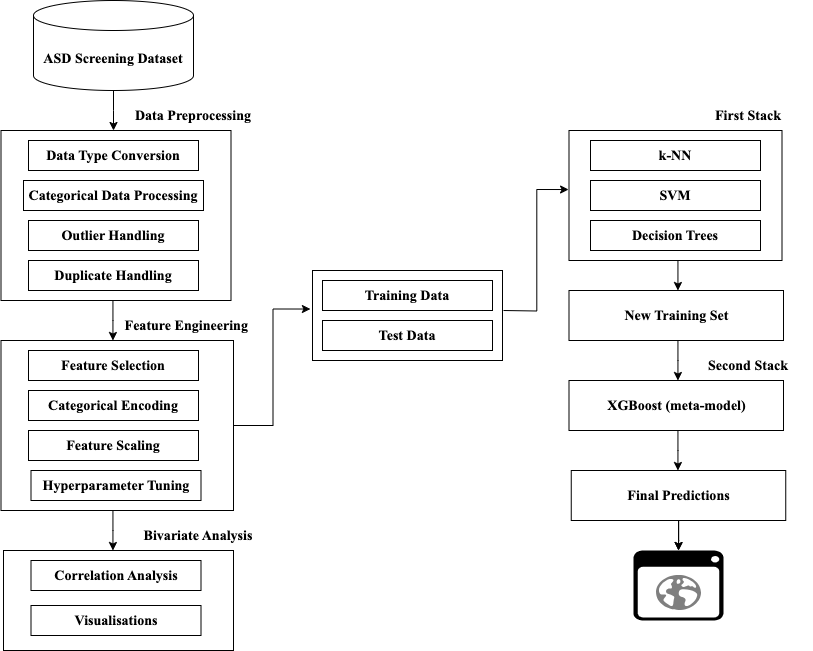

The diagram above was exported from draw.io. Its source (the exported page's mxGraphModel, read from the mxfile embedded in the PNG):
<mxGraphModel dx="788" dy="632" grid="1" gridSize="10" guides="1" tooltips="1" connect="1" arrows="1" fold="1" page="1" pageScale="1" pageWidth="827" pageHeight="1169" math="0" shadow="0">
  <root>
    <mxCell id="0" />
    <mxCell id="1" parent="0" />
    <mxCell id="E1RPOg05SSObHEbHbLJl-1" value="&lt;h3&gt;ASD Screening Dataset&lt;/h3&gt;" style="shape=cylinder3;whiteSpace=wrap;html=1;boundedLbl=1;backgroundOutline=1;size=15;fontFamily=Times New Roman;fontColor=#000000;strokeColor=#000000;" parent="1" vertex="1">
      <mxGeometry x="40" y="50" width="160" height="90" as="geometry" />
    </mxCell>
    <mxCell id="E1RPOg05SSObHEbHbLJl-15" value="" style="rounded=0;whiteSpace=wrap;html=1;" parent="1" vertex="1">
      <mxGeometry x="7.5" y="390" width="232.5" height="170" as="geometry" />
    </mxCell>
    <mxCell id="E1RPOg05SSObHEbHbLJl-17" value="&lt;h3&gt;Feature Selection&lt;/h3&gt;" style="rounded=0;whiteSpace=wrap;html=1;fontFamily=Times New Roman;strokeColor=#000000;fontColor=#000000;" parent="1" vertex="1">
      <mxGeometry x="35" y="400" width="170" height="30" as="geometry" />
    </mxCell>
    <mxCell id="E1RPOg05SSObHEbHbLJl-18" value="&lt;h3&gt;Categorical Encoding&lt;/h3&gt;" style="rounded=0;whiteSpace=wrap;html=1;fontFamily=Times New Roman;strokeColor=#000000;fontColor=#000000;" parent="1" vertex="1">
      <mxGeometry x="35" y="440" width="170" height="30" as="geometry" />
    </mxCell>
    <mxCell id="E1RPOg05SSObHEbHbLJl-19" value="&lt;h3&gt;Feature Scaling&lt;/h3&gt;" style="rounded=0;whiteSpace=wrap;html=1;fontFamily=Times New Roman;strokeColor=#000000;fontColor=#000000;" parent="1" vertex="1">
      <mxGeometry x="35" y="480" width="170" height="30" as="geometry" />
    </mxCell>
    <mxCell id="E1RPOg05SSObHEbHbLJl-20" value="&lt;h3&gt;Hyperparameter Tuning&lt;/h3&gt;" style="rounded=0;whiteSpace=wrap;html=1;fontFamily=Times New Roman;strokeColor=#000000;fontColor=#000000;" parent="1" vertex="1">
      <mxGeometry x="37.5" y="520" width="170" height="30" as="geometry" />
    </mxCell>
    <mxCell id="E1RPOg05SSObHEbHbLJl-21" value="" style="rounded=0;whiteSpace=wrap;html=1;" parent="1" vertex="1">
      <mxGeometry x="7.5" y="180" width="230" height="170" as="geometry" />
    </mxCell>
    <mxCell id="E1RPOg05SSObHEbHbLJl-22" value="&lt;h3&gt;Data Type Conversion&lt;/h3&gt;" style="rounded=0;whiteSpace=wrap;html=1;fontFamily=Times New Roman;strokeColor=#000000;fontColor=#000000;" parent="1" vertex="1">
      <mxGeometry x="35" y="190" width="170" height="30" as="geometry" />
    </mxCell>
    <mxCell id="E1RPOg05SSObHEbHbLJl-23" value="&lt;h3&gt;Categorical Data Processing&lt;/h3&gt;" style="rounded=0;whiteSpace=wrap;html=1;fontFamily=Times New Roman;fontColor=#000000;strokeColor=#000000;" parent="1" vertex="1">
      <mxGeometry x="30" y="230" width="180" height="30" as="geometry" />
    </mxCell>
    <mxCell id="E1RPOg05SSObHEbHbLJl-24" value="&lt;h3&gt;Outlier Handling&lt;/h3&gt;" style="rounded=0;whiteSpace=wrap;html=1;fontFamily=Times New Roman;strokeColor=#000000;fontColor=#000000;" parent="1" vertex="1">
      <mxGeometry x="35" y="270" width="170" height="30" as="geometry" />
    </mxCell>
    <mxCell id="E1RPOg05SSObHEbHbLJl-25" value="&lt;h3&gt;Duplicate Handling&lt;/h3&gt;" style="rounded=0;whiteSpace=wrap;html=1;fontFamily=Times New Roman;fontColor=#000000;strokeColor=default;" parent="1" vertex="1">
      <mxGeometry x="35" y="310" width="170" height="30" as="geometry" />
    </mxCell>
    <mxCell id="E1RPOg05SSObHEbHbLJl-26" value="" style="rounded=0;whiteSpace=wrap;html=1;" parent="1" vertex="1">
      <mxGeometry x="10" y="600" width="230" height="100" as="geometry" />
    </mxCell>
    <mxCell id="E1RPOg05SSObHEbHbLJl-27" value="&lt;h3&gt;Correlation Analysis&lt;/h3&gt;" style="rounded=0;whiteSpace=wrap;html=1;fontFamily=Times New Roman;strokeColor=#000000;fontColor=#000000;" parent="1" vertex="1">
      <mxGeometry x="37.5" y="610" width="170" height="30" as="geometry" />
    </mxCell>
    <mxCell id="E1RPOg05SSObHEbHbLJl-28" value="&lt;h3&gt;Visualisations&lt;/h3&gt;" style="rounded=0;whiteSpace=wrap;html=1;fontFamily=Times New Roman;strokeColor=#000000;fontColor=#000000;" parent="1" vertex="1">
      <mxGeometry x="37.5" y="655" width="170" height="30" as="geometry" />
    </mxCell>
    <mxCell id="E1RPOg05SSObHEbHbLJl-29" value="" style="rounded=0;whiteSpace=wrap;html=1;" parent="1" vertex="1">
      <mxGeometry x="319" y="320" width="190" height="90" as="geometry" />
    </mxCell>
    <mxCell id="E1RPOg05SSObHEbHbLJl-30" value="&lt;h3&gt;Test Data&lt;/h3&gt;" style="rounded=0;whiteSpace=wrap;html=1;fontFamily=Times New Roman;strokeColor=#000000;fontColor=#000000;" parent="1" vertex="1">
      <mxGeometry x="329" y="370" width="170" height="30" as="geometry" />
    </mxCell>
    <mxCell id="E1RPOg05SSObHEbHbLJl-31" value="&lt;h3&gt;Training Data&lt;/h3&gt;" style="rounded=0;whiteSpace=wrap;html=1;fontFamily=Times New Roman;strokeColor=#000000;fontColor=#000000;" parent="1" vertex="1">
      <mxGeometry x="329" y="330" width="170" height="30" as="geometry" />
    </mxCell>
    <mxCell id="E1RPOg05SSObHEbHbLJl-32" value="" style="rounded=0;whiteSpace=wrap;html=1;" parent="1" vertex="1">
      <mxGeometry x="575.5" y="180" width="213" height="130" as="geometry" />
    </mxCell>
    <mxCell id="E1RPOg05SSObHEbHbLJl-33" value="&lt;h3&gt;Decision Trees&lt;/h3&gt;" style="rounded=0;whiteSpace=wrap;html=1;fontFamily=Times New Roman;strokeColor=#000000;fontColor=#000000;" parent="1" vertex="1">
      <mxGeometry x="597" y="270" width="170" height="30" as="geometry" />
    </mxCell>
    <mxCell id="E1RPOg05SSObHEbHbLJl-34" value="&lt;h3&gt;SVM&lt;/h3&gt;" style="rounded=0;whiteSpace=wrap;html=1;fontFamily=Times New Roman;strokeColor=#000000;fontColor=#000000;" parent="1" vertex="1">
      <mxGeometry x="597" y="230" width="170" height="30" as="geometry" />
    </mxCell>
    <mxCell id="E1RPOg05SSObHEbHbLJl-35" value="&lt;h3&gt;k-NN&lt;/h3&gt;" style="rounded=0;whiteSpace=wrap;html=1;fontFamily=Times New Roman;strokeColor=#000000;fontColor=#000000;" parent="1" vertex="1">
      <mxGeometry x="597" y="190" width="170" height="30" as="geometry" />
    </mxCell>
    <mxCell id="E1RPOg05SSObHEbHbLJl-37" value="&lt;h3&gt;&lt;font face=&quot;Times New Roman&quot;&gt;New Training Set&lt;/font&gt;&lt;/h3&gt;" style="rounded=0;whiteSpace=wrap;html=1;" parent="1" vertex="1">
      <mxGeometry x="575.5" y="340" width="214.5" height="50" as="geometry" />
    </mxCell>
    <mxCell id="E1RPOg05SSObHEbHbLJl-48" value="" style="edgeStyle=orthogonalEdgeStyle;rounded=0;orthogonalLoop=1;jettySize=auto;html=1;" parent="1" source="E1RPOg05SSObHEbHbLJl-38" target="E1RPOg05SSObHEbHbLJl-40" edge="1">
      <mxGeometry relative="1" as="geometry" />
    </mxCell>
    <mxCell id="E1RPOg05SSObHEbHbLJl-49" value="" style="edgeStyle=orthogonalEdgeStyle;rounded=0;orthogonalLoop=1;jettySize=auto;html=1;" parent="1" source="E1RPOg05SSObHEbHbLJl-38" target="E1RPOg05SSObHEbHbLJl-40" edge="1">
      <mxGeometry relative="1" as="geometry" />
    </mxCell>
    <mxCell id="E1RPOg05SSObHEbHbLJl-38" value="&lt;h3&gt;&lt;font face=&quot;Times New Roman&quot;&gt;Final Predictions&lt;/font&gt;&lt;/h3&gt;" style="rounded=0;whiteSpace=wrap;html=1;" parent="1" vertex="1">
      <mxGeometry x="577.75" y="520" width="214.5" height="50" as="geometry" />
    </mxCell>
    <mxCell id="E1RPOg05SSObHEbHbLJl-39" value="&lt;h3&gt;&lt;font face=&quot;Times New Roman&quot;&gt;XGBoost (meta-model)&lt;/font&gt;&lt;/h3&gt;" style="rounded=0;whiteSpace=wrap;html=1;" parent="1" vertex="1">
      <mxGeometry x="575.5" y="430" width="214.5" height="50" as="geometry" />
    </mxCell>
    <mxCell id="E1RPOg05SSObHEbHbLJl-40" value="" style="shadow=0;dashed=0;html=1;strokeColor=none;fillColor=#000000;labelPosition=center;verticalLabelPosition=bottom;verticalAlign=top;align=center;outlineConnect=0;shape=mxgraph.veeam.2d.web_ui;" parent="1" vertex="1">
      <mxGeometry x="640" y="600" width="90" height="70" as="geometry" />
    </mxCell>
    <mxCell id="E1RPOg05SSObHEbHbLJl-41" value="" style="endArrow=classic;html=1;rounded=0;exitX=0.5;exitY=1;exitDx=0;exitDy=0;exitPerimeter=0;" parent="1" source="E1RPOg05SSObHEbHbLJl-1" edge="1">
      <mxGeometry width="50" height="50" relative="1" as="geometry">
        <mxPoint x="380" y="410" as="sourcePoint" />
        <mxPoint x="120" y="180" as="targetPoint" />
        <Array as="points">
          <mxPoint x="120" y="160" />
        </Array>
      </mxGeometry>
    </mxCell>
    <mxCell id="E1RPOg05SSObHEbHbLJl-42" value="" style="endArrow=classic;html=1;rounded=0;exitX=0.5;exitY=1;exitDx=0;exitDy=0;exitPerimeter=0;" parent="1" edge="1">
      <mxGeometry width="50" height="50" relative="1" as="geometry">
        <mxPoint x="119.44" y="350" as="sourcePoint" />
        <mxPoint x="119.44" y="390" as="targetPoint" />
        <Array as="points">
          <mxPoint x="119.44" y="370" />
        </Array>
      </mxGeometry>
    </mxCell>
    <mxCell id="E1RPOg05SSObHEbHbLJl-44" value="" style="endArrow=classic;html=1;rounded=0;exitX=0.5;exitY=1;exitDx=0;exitDy=0;exitPerimeter=0;" parent="1" edge="1">
      <mxGeometry width="50" height="50" relative="1" as="geometry">
        <mxPoint x="684.44" y="390" as="sourcePoint" />
        <mxPoint x="684.44" y="430" as="targetPoint" />
        <Array as="points">
          <mxPoint x="684.44" y="410" />
        </Array>
      </mxGeometry>
    </mxCell>
    <mxCell id="E1RPOg05SSObHEbHbLJl-45" value="" style="endArrow=classic;html=1;rounded=0;exitX=0.5;exitY=1;exitDx=0;exitDy=0;exitPerimeter=0;" parent="1" edge="1">
      <mxGeometry width="50" height="50" relative="1" as="geometry">
        <mxPoint x="119.44" y="560" as="sourcePoint" />
        <mxPoint x="119.44" y="600" as="targetPoint" />
        <Array as="points">
          <mxPoint x="119.44" y="580" />
        </Array>
      </mxGeometry>
    </mxCell>
    <mxCell id="E1RPOg05SSObHEbHbLJl-46" value="" style="endArrow=classic;html=1;rounded=0;exitX=0.5;exitY=1;exitDx=0;exitDy=0;exitPerimeter=0;" parent="1" edge="1">
      <mxGeometry width="50" height="50" relative="1" as="geometry">
        <mxPoint x="684.44" y="480" as="sourcePoint" />
        <mxPoint x="684.44" y="520" as="targetPoint" />
        <Array as="points">
          <mxPoint x="684.44" y="500" />
        </Array>
      </mxGeometry>
    </mxCell>
    <mxCell id="E1RPOg05SSObHEbHbLJl-51" style="edgeStyle=orthogonalEdgeStyle;rounded=0;orthogonalLoop=1;jettySize=auto;html=1;entryX=-0.011;entryY=0.428;entryDx=0;entryDy=0;entryPerimeter=0;" parent="1" source="E1RPOg05SSObHEbHbLJl-15" target="E1RPOg05SSObHEbHbLJl-29" edge="1">
      <mxGeometry relative="1" as="geometry" />
    </mxCell>
    <mxCell id="E1RPOg05SSObHEbHbLJl-54" value="" style="edgeStyle=orthogonalEdgeStyle;rounded=0;orthogonalLoop=1;jettySize=auto;html=1;" parent="1" edge="1">
      <mxGeometry relative="1" as="geometry">
        <mxPoint x="684.44" y="310" as="sourcePoint" />
        <mxPoint x="684.44" y="340" as="targetPoint" />
      </mxGeometry>
    </mxCell>
    <mxCell id="E1RPOg05SSObHEbHbLJl-55" value="&lt;h3&gt;Data Preprocessing&lt;/h3&gt;" style="text;html=1;align=center;verticalAlign=middle;whiteSpace=wrap;rounded=0;fontFamily=Times New Roman;" parent="1" vertex="1">
      <mxGeometry x="140" y="150" width="120" height="30" as="geometry" />
    </mxCell>
    <mxCell id="E1RPOg05SSObHEbHbLJl-56" value="&lt;h3&gt;Feature Engineering&amp;nbsp;&lt;/h3&gt;" style="text;html=1;align=center;verticalAlign=middle;whiteSpace=wrap;rounded=0;fontFamily=Times New Roman;" parent="1" vertex="1">
      <mxGeometry x="130" y="360" width="130" height="30" as="geometry" />
    </mxCell>
    <mxCell id="E1RPOg05SSObHEbHbLJl-57" value="&lt;h3&gt;Bivariate Analysis&lt;/h3&gt;" style="text;html=1;align=center;verticalAlign=middle;whiteSpace=wrap;rounded=0;fontFamily=Times New Roman;" parent="1" vertex="1">
      <mxGeometry x="140" y="570" width="130" height="30" as="geometry" />
    </mxCell>
    <mxCell id="E1RPOg05SSObHEbHbLJl-58" value="&lt;h3&gt;First Stack&lt;/h3&gt;" style="text;html=1;align=center;verticalAlign=middle;whiteSpace=wrap;rounded=0;fontFamily=Times New Roman;" parent="1" vertex="1">
      <mxGeometry x="690" y="150" width="130" height="30" as="geometry" />
    </mxCell>
    <mxCell id="E1RPOg05SSObHEbHbLJl-59" value="&lt;h3&gt;Second Stack&lt;/h3&gt;" style="text;html=1;align=center;verticalAlign=middle;whiteSpace=wrap;rounded=0;fontFamily=Times New Roman;" parent="1" vertex="1">
      <mxGeometry x="690" y="400" width="130" height="30" as="geometry" />
    </mxCell>
    <mxCell id="B1vqMgsewo25PNxP8QSv-2" style="edgeStyle=orthogonalEdgeStyle;rounded=0;orthogonalLoop=1;jettySize=auto;html=1;entryX=-0.002;entryY=0.454;entryDx=0;entryDy=0;entryPerimeter=0;" parent="1" target="E1RPOg05SSObHEbHbLJl-32" edge="1">
      <mxGeometry relative="1" as="geometry">
        <mxPoint x="510" y="360" as="sourcePoint" />
      </mxGeometry>
    </mxCell>
  </root>
</mxGraphModel>